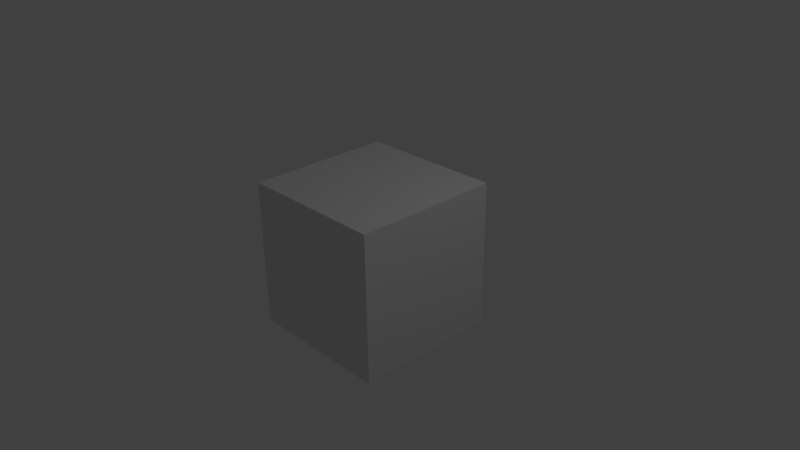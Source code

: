 # Source: diff_comp.blend  (saved by Blender 2.79.0; exported with 4.5.12 LTS)
import bpy
from mathutils import Matrix  # noqa: F401  (used for matrix-valued properties, if any)

bpy.ops.wm.read_factory_settings(use_empty=True)
scene = bpy.context.scene
scene.name = 'Scene'

# ---- collections
col_collection_1 = bpy.data.collections.new('Collection 1'); scene.collection.children.link(col_collection_1)

# ---- materials (node trees are filled in below, after node groups)
mat_material = bpy.data.materials.new('Material')
mat_material.alpha_threshold = 0.0
mat_material.roughness = 0.5
mat_material.line_color = (0.0, 0.0, 0.0, 1.0)

# ---- material node trees

# ---- world
world_world = bpy.data.worlds.new('World'); scene.world = world_world
world_world.color = (0.05088, 0.05088, 0.05088)
world_world.use_sun_shadow = False
world_world.sun_shadow_jitter_overblur = 0.0
world_world.cycles.sampling_method = 'NONE'
world_world.cycles.sample_map_resolution = 256

# ---- cameras
cam_camera = bpy.data.cameras.new('Camera')
cam_camera.clip_end = 100.0
cam_camera.lens = 35.0
cam_camera.sensor_width = 32.0
cam_camera.sensor_height = 18.0
cam_camera.ortho_scale = 7.314
cam_camera.dof.focus_distance = 0.0

# ---- lights
light_lamp = bpy.data.lights.new('Lamp', 'POINT')
light_lamp.transmission_factor = 0.0
light_lamp.cutoff_distance = 30.0
light_lamp.energy = 100.0
light_lamp.shadow_buffer_clip_start = 1.001
light_lamp.shadow_soft_size = 0.1
light_lamp.shadow_maximum_resolution = 0.006
light_lamp.use_absolute_resolution = True
light_lamp.cycles.use_multiple_importance_sampling = False

# ---- meshes
me_cube = bpy.data.meshes.new('Cube')
me_cube.from_pydata([(1.0, 1.0, -1.0), (1.0, -1.0, -1.0), (-1.0, -1.0, -1.0), (-1.0, 1.0, -1.0), (1.0, 1.0, 1.0), (1.0, -1.0, 1.0), (-1.0, -1.0, 1.0), (-1.0, 1.0, 1.0)], [], [(0, 1, 2, 3), (4, 7, 6, 5), (0, 4, 5, 1), (1, 5, 6, 2), (2, 6, 7, 3), (4, 0, 3, 7)])
me_cube.materials.append(mat_material)
me_cube.use_remesh_preserve_volume = False
me_cube.use_remesh_preserve_attributes = False
me_cube.use_mirror_vertex_groups = False
me_cube.update()

# ---- objects
ob_cube = bpy.data.objects.new('Cube', me_cube)
ob_lamp = bpy.data.objects.new('Lamp', light_lamp)
ob_camera = bpy.data.objects.new('Camera', cam_camera)

# ---- transforms, parenting, visibility, modifiers, constraints
ob_cube.location = (0.0, 0.0, 0.0)
ob_cube.lock_rotations_4d = False
ob_cube.empty_display_type = 'ARROWS'
ob_cube.lineart.crease_threshold = 0.0
ob_lamp.location = (4.076, 1.005, 5.904)
ob_lamp.rotation_euler = (0.6503, 0.05522, 1.866)
ob_lamp.lock_rotations_4d = False
ob_lamp.empty_display_type = 'ARROWS'
ob_lamp.color = (0.0, 0.0, 0.0, 0.0)
ob_lamp.lineart.crease_threshold = 0.0
ob_camera.location = (7.481, -6.508, 5.344)
ob_camera.rotation_euler = (1.109, 0.01082, 0.8149)
ob_camera.lock_rotations_4d = False
ob_camera.empty_display_type = 'ARROWS'
ob_camera.color = (0.0, 0.0, 0.0, 0.0)
ob_camera.display_type = 'WIRE'
ob_camera.lineart.crease_threshold = 0.0

# ---- collection membership
col_collection_1.objects.link(ob_cube)
col_collection_1.objects.link(ob_lamp)
col_collection_1.objects.link(ob_camera)

# ---- scene / render settings (as saved in the file)
scene.camera = ob_camera
scene.frame_start = 1; scene.frame_end = 250; scene.frame_set(1)
scene.render.engine = 'CYCLES'
scene.render.resolution_percentage = 50
scene.render.dither_intensity = 0.0
scene.cycles.use_denoising = False
scene.cycles.samples = 10
scene.cycles.sampling_pattern = 'TABULATED_SOBOL'
scene.cycles.light_sampling_threshold = 0.0
scene.cycles.use_adaptive_sampling = False
scene.cycles.use_light_tree = False
scene.cycles.blur_glossy = 0.0
scene.cycles.pixel_filter_type = 'GAUSSIAN'
scene.cycles.sample_clamp_indirect = 0.0
scene.view_settings.view_transform = 'Standard'
bpy.context.view_layer.update()
